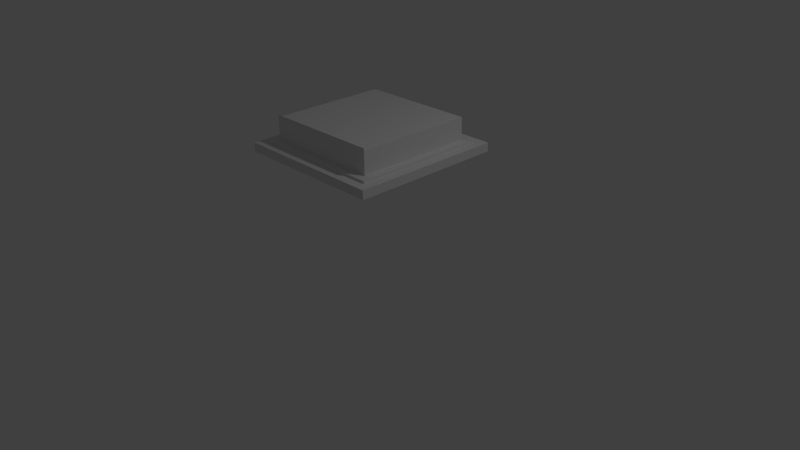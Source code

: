 # Source: desk_calendar.blend  (saved by Blender 2.76.0; exported with 4.5.12 LTS)
import bpy
from mathutils import Matrix  # noqa: F401  (used for matrix-valued properties, if any)

bpy.ops.wm.read_factory_settings(use_empty=True)
scene = bpy.context.scene
scene.name = 'Scene'

# ---- collections
col_collection_1 = bpy.data.collections.new('Collection 1'); scene.collection.children.link(col_collection_1)

# ---- materials (node trees are filled in below, after node groups)
mat_material = bpy.data.materials.new('Material')
mat_material.alpha_threshold = 0.0
mat_material.use_transparent_shadow = False
mat_material.roughness = 0.5
mat_material.line_color = (0.0, 0.0, 0.0, 1.0)

# ---- material node trees

# ---- world
world_world = bpy.data.worlds.new('World'); scene.world = world_world
world_world.color = (0.05088, 0.05088, 0.05088)
world_world.use_sun_shadow = False
world_world.sun_shadow_jitter_overblur = 0.0
world_world.cycles.sampling_method = 'MANUAL'
world_world.cycles.sample_map_resolution = 256

# ---- cameras
cam_camera = bpy.data.cameras.new('Camera')
cam_camera.clip_end = 100.0
cam_camera.lens = 35.0
cam_camera.sensor_width = 32.0
cam_camera.sensor_height = 18.0
cam_camera.ortho_scale = 7.314
cam_camera.dof.focus_distance = 0.0
cam_camera.dof.aperture_fstop = 128.0

# ---- lights
light_lamp = bpy.data.lights.new('Lamp', 'POINT')
light_lamp.transmission_factor = 0.0
light_lamp.cutoff_distance = 30.0
light_lamp.energy = 100.0
light_lamp.shadow_buffer_clip_start = 1.001
light_lamp.shadow_soft_size = 0.1
light_lamp.shadow_maximum_resolution = 0.006
light_lamp.use_absolute_resolution = True
light_lamp.cycles.use_multiple_importance_sampling = False

# ---- meshes
me_cube = bpy.data.meshes.new('Cube')
me_cube.from_pydata([(1.0, 1.0, -1.0), (1.0, -1.0, -1.0), (-1.0, -1.0, -1.0), (-1.0, 1.0, -1.0), (0.7736, 0.7736, -0.885), (0.7736, -0.7736, -0.885), (-0.7736, -0.7736, -0.885), (-0.7736, 0.7736, -0.885), (1.0, 1.0, -0.885), (1.0, -1.0, -0.885), (-1.0, 1.0, -0.885), (-1.0, -1.0, -0.885), (0.8748, 0.8748, -0.885), (0.8748, -0.8748, -0.885), (-0.8748, 0.8748, -0.885), (-0.8748, -0.8748, -0.885), (0.8748, 0.8748, -0.855), (0.8748, -0.8748, -0.855), (-0.8748, 0.8748, -0.855), (-0.8748, -0.8748, -0.855), (0.7736, 0.7736, -0.855), (0.7736, -0.7736, -0.855), (-0.7736, 0.7736, -0.855), (-0.7736, -0.7736, -0.855), (0.7736, 0.7736, -0.5628), (0.7736, -0.7736, -0.5628), (-0.7736, 0.7736, -0.5628), (-0.7736, -0.7736, -0.5628), (0.7736, -0.7736, -0.532), (-0.7736, -0.7736, -0.532)], [], [(0, 1, 2, 3), (7, 6, 27, 26), (0, 8, 9, 1), (1, 9, 11, 2), (2, 11, 10, 3), (8, 0, 3, 10), (12, 13, 9, 8), (14, 12, 8, 10), (13, 15, 11, 9), (15, 14, 10, 11), (7, 4, 20, 22), (13, 12, 16, 17), (6, 7, 22, 23), (15, 13, 17, 19), (20, 21, 17, 16), (22, 20, 16, 18), (21, 23, 19, 17), (23, 22, 18, 19), (14, 15, 19, 18), (12, 14, 18, 16), (5, 6, 23, 21), (4, 5, 21, 20), (24, 26, 27, 25), (4, 7, 26, 24), (6, 5, 25, 27), (5, 4, 24, 25), (27, 25, 28, 29)])
me_cube.materials.append(mat_material)
me_cube.use_remesh_preserve_volume = False
me_cube.use_remesh_preserve_attributes = False
me_cube.use_mirror_vertex_groups = False
me_cube.update()

# ---- objects
ob_cube = bpy.data.objects.new('Cube', me_cube)
ob_lamp = bpy.data.objects.new('Lamp', light_lamp)
ob_camera = bpy.data.objects.new('Camera', cam_camera)

# ---- transforms, parenting, visibility, modifiers, constraints
ob_cube.location = (0.0, 0.0, 2.416)
ob_cube.lock_rotations_4d = False
ob_cube.empty_display_type = 'ARROWS'
ob_cube.lineart.crease_threshold = 0.0
ob_lamp.location = (4.076, 1.005, 5.904)
ob_lamp.rotation_euler = (0.6503, 0.05522, 1.866)
ob_lamp.lock_rotations_4d = False
ob_lamp.empty_display_type = 'ARROWS'
ob_lamp.color = (0.0, 0.0, 0.0, 0.0)
ob_lamp.lineart.crease_threshold = 0.0
ob_camera.location = (7.481, -6.508, 5.344)
ob_camera.rotation_euler = (1.109, 0.01082, 0.8149)
ob_camera.lock_rotations_4d = False
ob_camera.empty_display_type = 'ARROWS'
ob_camera.color = (0.0, 0.0, 0.0, 0.0)
ob_camera.display_type = 'WIRE'
ob_camera.lineart.crease_threshold = 0.0

# ---- collection membership
col_collection_1.objects.link(ob_cube)
col_collection_1.objects.link(ob_lamp)
col_collection_1.objects.link(ob_camera)

# ---- scene / render settings (as saved in the file)
scene.camera = ob_camera
scene.frame_start = 1; scene.frame_end = 250; scene.frame_set(1)
scene.render.engine = 'BLENDER_EEVEE_NEXT'
scene.render.resolution_percentage = 50
scene.render.dither_intensity = 0.0
scene.cycles.use_denoising = False
scene.cycles.samples = 10
scene.cycles.sampling_pattern = 'TABULATED_SOBOL'
scene.cycles.light_sampling_threshold = 0.0
scene.cycles.use_adaptive_sampling = False
scene.cycles.use_light_tree = False
scene.cycles.blur_glossy = 0.0
scene.cycles.pixel_filter_type = 'GAUSSIAN'
scene.cycles.sample_clamp_indirect = 0.0
scene.view_settings.view_transform = 'Standard'
bpy.context.view_layer.update()
